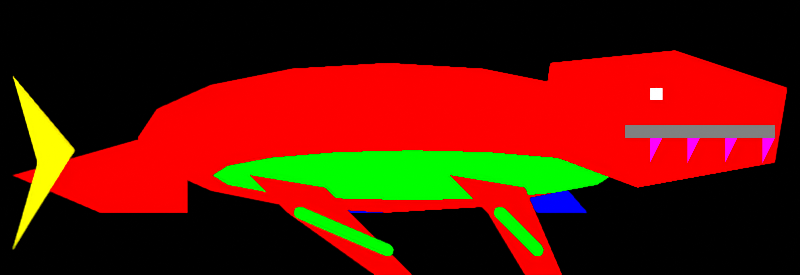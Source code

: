 # Source: mosasaurus.blend  (saved by Blender 4.5.92; exported with 4.5.12 LTS)
import bpy
from mathutils import Matrix  # noqa: F401  (used for matrix-valued properties, if any)

bpy.ops.wm.read_factory_settings(use_empty=True)
scene = bpy.context.scene
scene.name = 'DinoTycoon_mosasaurus_Pose0'

# ---- materials (node trees are filled in below, after node groups)
mat_dinotycoon_role_f = bpy.data.materials.new('DinoTycoon_Role_F')
mat_dinotycoon_role_f.diffuse_color = (0.0, 0.0, 1.0, 1.0)
mat_dinotycoon_role_b = bpy.data.materials.new('DinoTycoon_Role_B')
mat_dinotycoon_role_b.diffuse_color = (1.0, 0.0, 0.0, 1.0)
mat_dinotycoon_role_a = bpy.data.materials.new('DinoTycoon_Role_A')
mat_dinotycoon_role_a.diffuse_color = (1.0, 1.0, 0.0, 1.0)
mat_dinotycoon_role_d = bpy.data.materials.new('DinoTycoon_Role_D')
mat_dinotycoon_role_d.diffuse_color = (0.0, 1.0, 0.0, 1.0)
mat_dinotycoon_role_m = bpy.data.materials.new('DinoTycoon_Role_M')
mat_dinotycoon_role_m.diffuse_color = (0.2159, 0.2159, 0.2159, 1.0)
mat_dinotycoon_role_w = bpy.data.materials.new('DinoTycoon_Role_W')
mat_dinotycoon_role_w.diffuse_color = (1.0, 0.0, 1.0, 1.0)
mat_dinotycoon_role_e = bpy.data.materials.new('DinoTycoon_Role_E')
mat_dinotycoon_role_e.diffuse_color = (1.0, 1.0, 1.0, 1.0)

# ---- material node trees
mat_dinotycoon_role_f.use_nodes = True; mat_dinotycoon_role_f.node_tree.nodes.clear()
_N = mat_dinotycoon_role_f.node_tree.nodes; _L = mat_dinotycoon_role_f.node_tree.links
n0 = _N.new('ShaderNodeEmission'); n0.name = 'Emission'; n0.location = (0, 0)
n0.inputs[0].default_value = (0.0, 0.0, 1.0, 1.0)
n1 = _N.new('ShaderNodeOutputMaterial'); n1.name = 'Material Output'; n1.location = (0, 0)
_L.new(n0.outputs[0], n1.inputs[0])
n1.is_active_output = True
mat_dinotycoon_role_b.use_nodes = True; mat_dinotycoon_role_b.node_tree.nodes.clear()
_N = mat_dinotycoon_role_b.node_tree.nodes; _L = mat_dinotycoon_role_b.node_tree.links
n0 = _N.new('ShaderNodeEmission'); n0.name = 'Emission'; n0.location = (0, 0)
n0.inputs[0].default_value = (1.0, 0.0, 0.0, 1.0)
n1 = _N.new('ShaderNodeOutputMaterial'); n1.name = 'Material Output'; n1.location = (0, 0)
_L.new(n0.outputs[0], n1.inputs[0])
n1.is_active_output = True
mat_dinotycoon_role_a.use_nodes = True; mat_dinotycoon_role_a.node_tree.nodes.clear()
_N = mat_dinotycoon_role_a.node_tree.nodes; _L = mat_dinotycoon_role_a.node_tree.links
n0 = _N.new('ShaderNodeEmission'); n0.name = 'Emission'; n0.location = (0, 0)
n0.inputs[0].default_value = (1.0, 1.0, 0.0, 1.0)
n1 = _N.new('ShaderNodeOutputMaterial'); n1.name = 'Material Output'; n1.location = (0, 0)
_L.new(n0.outputs[0], n1.inputs[0])
n1.is_active_output = True
mat_dinotycoon_role_d.use_nodes = True; mat_dinotycoon_role_d.node_tree.nodes.clear()
_N = mat_dinotycoon_role_d.node_tree.nodes; _L = mat_dinotycoon_role_d.node_tree.links
n0 = _N.new('ShaderNodeEmission'); n0.name = 'Emission'; n0.location = (0, 0)
n0.inputs[0].default_value = (0.0, 1.0, 0.0, 1.0)
n1 = _N.new('ShaderNodeOutputMaterial'); n1.name = 'Material Output'; n1.location = (0, 0)
_L.new(n0.outputs[0], n1.inputs[0])
n1.is_active_output = True
mat_dinotycoon_role_m.use_nodes = True; mat_dinotycoon_role_m.node_tree.nodes.clear()
_N = mat_dinotycoon_role_m.node_tree.nodes; _L = mat_dinotycoon_role_m.node_tree.links
n0 = _N.new('ShaderNodeEmission'); n0.name = 'Emission'; n0.location = (0, 0)
n0.inputs[0].default_value = (0.2159, 0.2159, 0.2159, 1.0)
n1 = _N.new('ShaderNodeOutputMaterial'); n1.name = 'Material Output'; n1.location = (0, 0)
_L.new(n0.outputs[0], n1.inputs[0])
n1.is_active_output = True
mat_dinotycoon_role_w.use_nodes = True; mat_dinotycoon_role_w.node_tree.nodes.clear()
_N = mat_dinotycoon_role_w.node_tree.nodes; _L = mat_dinotycoon_role_w.node_tree.links
n0 = _N.new('ShaderNodeEmission'); n0.name = 'Emission'; n0.location = (0, 0)
n0.inputs[0].default_value = (1.0, 0.0, 1.0, 1.0)
n1 = _N.new('ShaderNodeOutputMaterial'); n1.name = 'Material Output'; n1.location = (0, 0)
_L.new(n0.outputs[0], n1.inputs[0])
n1.is_active_output = True
mat_dinotycoon_role_e.use_nodes = True; mat_dinotycoon_role_e.node_tree.nodes.clear()
_N = mat_dinotycoon_role_e.node_tree.nodes; _L = mat_dinotycoon_role_e.node_tree.links
n0 = _N.new('ShaderNodeEmission'); n0.name = 'Emission'; n0.location = (0, 0)
n1 = _N.new('ShaderNodeOutputMaterial'); n1.name = 'Material Output'; n1.location = (0, 0)
_L.new(n0.outputs[0], n1.inputs[0])
n1.is_active_output = True

# ---- cameras
cam_dinotycoon_mosasaurus_pose0_camera = bpy.data.cameras.new('DinoTycoon_mosasaurus_Pose0_Camera')
cam_dinotycoon_mosasaurus_pose0_camera.type = 'ORTHO'
cam_dinotycoon_mosasaurus_pose0_camera.ortho_scale = 64.0

# ---- meshes
me_dinotycoon_mosasaurus_pose0_far_paddle0 = bpy.data.meshes.new('DinoTycoon_mosasaurus_Pose0_far_paddle0')
me_dinotycoon_mosasaurus_pose0_far_paddle0.from_pydata([(22.0, 3.0, 10.0), (27.0, 3.0, 5.0), (31.0, 3.0, 5.0), (25.0, 3.0, 12.0), (22.0, 5.0, 10.0), (27.0, 5.0, 5.0), (31.0, 5.0, 5.0), (25.0, 5.0, 12.0)], [], [(3, 2, 1, 0), (4, 5, 6, 7), (0, 1, 5, 4), (1, 2, 6, 5), (2, 3, 7, 6), (3, 0, 4, 7)])
me_dinotycoon_mosasaurus_pose0_far_paddle0.materials.append(mat_dinotycoon_role_f)
me_dinotycoon_mosasaurus_pose0_far_paddle0.update()
me_dinotycoon_mosasaurus_pose0_far_paddle1 = bpy.data.meshes.new('DinoTycoon_mosasaurus_Pose0_far_paddle1')
me_dinotycoon_mosasaurus_pose0_far_paddle1.from_pydata([(38.0, 3.0, 10.0), (43.0, 3.0, 5.0), (47.0, 3.0, 5.0), (41.0, 3.0, 12.0), (38.0, 5.0, 10.0), (43.0, 5.0, 5.0), (47.0, 5.0, 5.0), (41.0, 5.0, 12.0)], [], [(3, 2, 1, 0), (4, 5, 6, 7), (0, 1, 5, 4), (1, 2, 6, 5), (2, 3, 7, 6), (3, 0, 4, 7)])
me_dinotycoon_mosasaurus_pose0_far_paddle1.materials.append(mat_dinotycoon_role_f)
me_dinotycoon_mosasaurus_pose0_far_paddle1.update()
me_dinotycoon_mosasaurus_pose0_tail = bpy.data.meshes.new('DinoTycoon_mosasaurus_Pose0_tail')
me_dinotycoon_mosasaurus_pose0_tail.from_pydata([(15.0, -1.0, 12.0), (8.0, -1.0, 10.0), (1.0, -1.0, 8.0), (8.0, -1.0, 5.0), (15.0, -1.0, 5.0), (15.0, 1.0, 12.0), (8.0, 1.0, 10.0), (1.0, 1.0, 8.0), (8.0, 1.0, 5.0), (15.0, 1.0, 5.0)], [], [(4, 3, 2, 1, 0), (5, 6, 7, 8, 9), (0, 1, 6, 5), (1, 2, 7, 6), (2, 3, 8, 7), (3, 4, 9, 8), (4, 0, 5, 9)])
me_dinotycoon_mosasaurus_pose0_tail.materials.append(mat_dinotycoon_role_b)
me_dinotycoon_mosasaurus_pose0_tail.update()
me_dinotycoon_mosasaurus_pose0_tail_fin = bpy.data.meshes.new('DinoTycoon_mosasaurus_Pose0_tail_fin')
me_dinotycoon_mosasaurus_pose0_tail_fin.from_pydata([(1.0, -3.0, 16.0), (6.0, -3.0, 10.0), (1.0, -3.0, 2.0), (3.0, -3.0, 9.0), (1.0, -1.0, 16.0), (6.0, -1.0, 10.0), (1.0, -1.0, 2.0), (3.0, -1.0, 9.0)], [], [(3, 2, 1, 0), (4, 5, 6, 7), (0, 1, 5, 4), (1, 2, 6, 5), (2, 3, 7, 6), (3, 0, 4, 7)])
me_dinotycoon_mosasaurus_pose0_tail_fin.materials.append(mat_dinotycoon_role_a)
me_dinotycoon_mosasaurus_pose0_tail_fin.update()
me_dinotycoon_mosasaurus_pose0_trunk = bpy.data.meshes.new('DinoTycoon_mosasaurus_Pose0_trunk')
me_dinotycoon_mosasaurus_pose0_trunk.from_pydata([(51.0, -1.0, 11.0), (49.48, -1.0, 8.704), (45.14, -1.0, 6.757), (38.65, -1.0, 5.457), (31.0, -1.0, 5.0), (23.35, -1.0, 5.457), (16.86, -1.0, 6.757), (12.52, -1.0, 8.704), (11.0, -1.0, 11.0), (12.52, -1.0, 13.3), (16.86, -1.0, 15.24), (23.35, -1.0, 16.54), (31.0, -1.0, 17.0), (38.65, -1.0, 16.54), (45.14, -1.0, 15.24), (49.48, -1.0, 13.3), (51.0, 1.0, 11.0), (49.48, 1.0, 8.704), (45.14, 1.0, 6.757), (38.65, 1.0, 5.457), (31.0, 1.0, 5.0), (23.35, 1.0, 5.457), (16.86, 1.0, 6.757), (12.52, 1.0, 8.704), (11.0, 1.0, 11.0), (12.52, 1.0, 13.3), (16.86, 1.0, 15.24), (23.35, 1.0, 16.54), (31.0, 1.0, 17.0), (38.65, 1.0, 16.54), (45.14, 1.0, 15.24), (49.48, 1.0, 13.3)], [], [(15, 14, 13, 12, 11, 10, 9, 8, 7, 6, 5, 4, 3, 2, 1, 0), (16, 17, 18, 19, 20, 21, 22, 23, 24, 25, 26, 27, 28, 29, 30, 31), (0, 1, 17, 16), (1, 2, 18, 17), (2, 3, 19, 18), (3, 4, 20, 19), (4, 5, 21, 20), (5, 6, 22, 21), (6, 7, 23, 22), (7, 8, 24, 23), (8, 9, 25, 24), (9, 10, 26, 25), (10, 11, 27, 26), (11, 12, 28, 27), (12, 13, 29, 28), (13, 14, 30, 29), (14, 15, 31, 30), (15, 0, 16, 31)])
me_dinotycoon_mosasaurus_pose0_trunk.materials.append(mat_dinotycoon_role_b)
me_dinotycoon_mosasaurus_pose0_trunk.update()
me_dinotycoon_mosasaurus_pose0_belly = bpy.data.meshes.new('DinoTycoon_mosasaurus_Pose0_belly')
me_dinotycoon_mosasaurus_pose0_belly.from_pydata([(49.0, -3.0, 8.0), (47.78, -3.0, 7.235), (44.31, -3.0, 6.586), (39.12, -3.0, 6.152), (33.0, -3.0, 6.0), (26.88, -3.0, 6.152), (21.69, -3.0, 6.586), (18.22, -3.0, 7.235), (17.0, -3.0, 8.0), (18.22, -3.0, 8.765), (21.69, -3.0, 9.414), (26.88, -3.0, 9.848), (33.0, -3.0, 10.0), (39.12, -3.0, 9.848), (44.31, -3.0, 9.414), (47.78, -3.0, 8.765), (49.0, -1.0, 8.0), (47.78, -1.0, 7.235), (44.31, -1.0, 6.586), (39.12, -1.0, 6.152), (33.0, -1.0, 6.0), (26.88, -1.0, 6.152), (21.69, -1.0, 6.586), (18.22, -1.0, 7.235), (17.0, -1.0, 8.0), (18.22, -1.0, 8.765), (21.69, -1.0, 9.414), (26.88, -1.0, 9.848), (33.0, -1.0, 10.0), (39.12, -1.0, 9.848), (44.31, -1.0, 9.414), (47.78, -1.0, 8.765)], [], [(15, 14, 13, 12, 11, 10, 9, 8, 7, 6, 5, 4, 3, 2, 1, 0), (16, 17, 18, 19, 20, 21, 22, 23, 24, 25, 26, 27, 28, 29, 30, 31), (0, 1, 17, 16), (1, 2, 18, 17), (2, 3, 19, 18), (3, 4, 20, 19), (4, 5, 21, 20), (5, 6, 22, 21), (6, 7, 23, 22), (7, 8, 24, 23), (8, 9, 25, 24), (9, 10, 26, 25), (10, 11, 27, 26), (11, 12, 28, 27), (12, 13, 29, 28), (13, 14, 30, 29), (14, 15, 31, 30), (15, 0, 16, 31)])
me_dinotycoon_mosasaurus_pose0_belly.materials.append(mat_dinotycoon_role_d)
me_dinotycoon_mosasaurus_pose0_belly.update()
me_dinotycoon_mosasaurus_pose0_head = bpy.data.meshes.new('DinoTycoon_mosasaurus_Pose0_head')
me_dinotycoon_mosasaurus_pose0_head.from_pydata([(44.0, -4.0, 17.0), (54.0, -4.0, 18.0), (63.0, -4.0, 15.0), (62.0, -4.0, 9.0), (51.0, -4.0, 7.0), (43.0, -4.0, 10.0), (44.0, -2.0, 17.0), (54.0, -2.0, 18.0), (63.0, -2.0, 15.0), (62.0, -2.0, 9.0), (51.0, -2.0, 7.0), (43.0, -2.0, 10.0)], [], [(5, 4, 3, 2, 1, 0), (6, 7, 8, 9, 10, 11), (0, 1, 7, 6), (1, 2, 8, 7), (2, 3, 9, 8), (3, 4, 10, 9), (4, 5, 11, 10), (5, 0, 6, 11)])
me_dinotycoon_mosasaurus_pose0_head.materials.append(mat_dinotycoon_role_b)
me_dinotycoon_mosasaurus_pose0_head.update()
me_dinotycoon_mosasaurus_pose0_mouth = bpy.data.meshes.new('DinoTycoon_mosasaurus_Pose0_mouth')
me_dinotycoon_mosasaurus_pose0_mouth.from_pydata([(50.0, -6.0, 12.0), (62.0, -6.0, 12.0), (62.0, -6.0, 11.0), (50.0, -6.0, 11.0), (50.0, -4.0, 12.0), (62.0, -4.0, 12.0), (62.0, -4.0, 11.0), (50.0, -4.0, 11.0)], [], [(3, 2, 1, 0), (4, 5, 6, 7), (0, 1, 5, 4), (1, 2, 6, 5), (2, 3, 7, 6), (3, 0, 4, 7)])
me_dinotycoon_mosasaurus_pose0_mouth.materials.append(mat_dinotycoon_role_m)
me_dinotycoon_mosasaurus_pose0_mouth.update()
me_dinotycoon_mosasaurus_pose0_tooth52 = bpy.data.meshes.new('DinoTycoon_mosasaurus_Pose0_tooth52')
me_dinotycoon_mosasaurus_pose0_tooth52.from_pydata([(52.0, -8.0, 11.0), (53.0, -8.0, 11.0), (52.0, -8.0, 9.0), (52.0, -6.0, 11.0), (53.0, -6.0, 11.0), (52.0, -6.0, 9.0)], [], [(2, 1, 0), (3, 4, 5), (0, 1, 4, 3), (1, 2, 5, 4), (2, 0, 3, 5)])
me_dinotycoon_mosasaurus_pose0_tooth52.materials.append(mat_dinotycoon_role_w)
me_dinotycoon_mosasaurus_pose0_tooth52.update()
me_dinotycoon_mosasaurus_pose0_tooth55 = bpy.data.meshes.new('DinoTycoon_mosasaurus_Pose0_tooth55')
me_dinotycoon_mosasaurus_pose0_tooth55.from_pydata([(55.0, -8.0, 11.0), (56.0, -8.0, 11.0), (55.0, -8.0, 9.0), (55.0, -6.0, 11.0), (56.0, -6.0, 11.0), (55.0, -6.0, 9.0)], [], [(2, 1, 0), (3, 4, 5), (0, 1, 4, 3), (1, 2, 5, 4), (2, 0, 3, 5)])
me_dinotycoon_mosasaurus_pose0_tooth55.materials.append(mat_dinotycoon_role_w)
me_dinotycoon_mosasaurus_pose0_tooth55.update()
me_dinotycoon_mosasaurus_pose0_tooth58 = bpy.data.meshes.new('DinoTycoon_mosasaurus_Pose0_tooth58')
me_dinotycoon_mosasaurus_pose0_tooth58.from_pydata([(58.0, -8.0, 11.0), (59.0, -8.0, 11.0), (58.0, -8.0, 9.0), (58.0, -6.0, 11.0), (59.0, -6.0, 11.0), (58.0, -6.0, 9.0)], [], [(2, 1, 0), (3, 4, 5), (0, 1, 4, 3), (1, 2, 5, 4), (2, 0, 3, 5)])
me_dinotycoon_mosasaurus_pose0_tooth58.materials.append(mat_dinotycoon_role_w)
me_dinotycoon_mosasaurus_pose0_tooth58.update()
me_dinotycoon_mosasaurus_pose0_tooth61 = bpy.data.meshes.new('DinoTycoon_mosasaurus_Pose0_tooth61')
me_dinotycoon_mosasaurus_pose0_tooth61.from_pydata([(61.0, -8.0, 11.0), (62.0, -8.0, 11.0), (61.0, -8.0, 9.0), (61.0, -6.0, 11.0), (62.0, -6.0, 11.0), (61.0, -6.0, 9.0)], [], [(2, 1, 0), (3, 4, 5), (0, 1, 4, 3), (1, 2, 5, 4), (2, 0, 3, 5)])
me_dinotycoon_mosasaurus_pose0_tooth61.materials.append(mat_dinotycoon_role_w)
me_dinotycoon_mosasaurus_pose0_tooth61.update()
me_dinotycoon_mosasaurus_pose0_eye = bpy.data.meshes.new('DinoTycoon_mosasaurus_Pose0_eye')
me_dinotycoon_mosasaurus_pose0_eye.from_pydata([(52.0, -10.0, 15.0), (53.0, -10.0, 15.0), (53.0, -10.0, 14.0), (52.0, -10.0, 14.0), (52.0, -8.0, 15.0), (53.0, -8.0, 15.0), (53.0, -8.0, 14.0), (52.0, -8.0, 14.0)], [], [(3, 2, 1, 0), (4, 5, 6, 7), (0, 1, 5, 4), (1, 2, 6, 5), (2, 3, 7, 6), (3, 0, 4, 7)])
me_dinotycoon_mosasaurus_pose0_eye.materials.append(mat_dinotycoon_role_e)
me_dinotycoon_mosasaurus_pose0_eye.update()
me_dinotycoon_mosasaurus_pose0_near_paddle0 = bpy.data.meshes.new('DinoTycoon_mosasaurus_Pose0_near_paddle0')
me_dinotycoon_mosasaurus_pose0_near_paddle0.from_pydata([(20.0, -7.0, 8.0), (23.0, -7.0, 5.0), (30.0, -7.0, 0.0), (33.0, -7.0, 0.0), (26.0, -7.0, 7.0), (20.0, -5.0, 8.0), (23.0, -5.0, 5.0), (30.0, -5.0, 0.0), (33.0, -5.0, 0.0), (26.0, -5.0, 7.0)], [], [(4, 3, 2, 1, 0), (5, 6, 7, 8, 9), (0, 1, 6, 5), (1, 2, 7, 6), (2, 3, 8, 7), (3, 4, 9, 8), (4, 0, 5, 9)])
me_dinotycoon_mosasaurus_pose0_near_paddle0.materials.append(mat_dinotycoon_role_b)
me_dinotycoon_mosasaurus_pose0_near_paddle0.update()
me_dinotycoon_mosasaurus_pose0_paddle_edge0_0 = bpy.data.meshes.new('DinoTycoon_mosasaurus_Pose0_paddle_edge0_0')
me_dinotycoon_mosasaurus_pose0_paddle_edge0_0.from_pydata([(23.8, -9.0, 4.54), (30.8, -9.0, 1.54), (31.2, -9.0, 2.46), (24.2, -9.0, 5.46), (23.8, -7.0, 4.54), (30.8, -7.0, 1.54), (31.2, -7.0, 2.46), (24.2, -7.0, 5.46)], [], [(3, 2, 1, 0), (4, 5, 6, 7), (0, 1, 5, 4), (1, 2, 6, 5), (2, 3, 7, 6), (3, 0, 4, 7)])
me_dinotycoon_mosasaurus_pose0_paddle_edge0_0.materials.append(mat_dinotycoon_role_d)
me_dinotycoon_mosasaurus_pose0_paddle_edge0_0.update()
me_dinotycoon_mosasaurus_pose0_paddle_edge0_joint_0 = bpy.data.meshes.new('DinoTycoon_mosasaurus_Pose0_paddle_edge0_joint_0')
me_dinotycoon_mosasaurus_pose0_paddle_edge0_joint_0.from_pydata([(24.5, -9.0, 5.0), (24.46, -9.0, 4.809), (24.35, -9.0, 4.646), (24.19, -9.0, 4.538), (24.0, -9.0, 4.5), (23.81, -9.0, 4.538), (23.65, -9.0, 4.646), (23.54, -9.0, 4.809), (23.5, -9.0, 5.0), (23.54, -9.0, 5.191), (23.65, -9.0, 5.354), (23.81, -9.0, 5.462), (24.0, -9.0, 5.5), (24.19, -9.0, 5.462), (24.35, -9.0, 5.354), (24.46, -9.0, 5.191), (24.5, -7.0, 5.0), (24.46, -7.0, 4.809), (24.35, -7.0, 4.646), (24.19, -7.0, 4.538), (24.0, -7.0, 4.5), (23.81, -7.0, 4.538), (23.65, -7.0, 4.646), (23.54, -7.0, 4.809), (23.5, -7.0, 5.0), (23.54, -7.0, 5.191), (23.65, -7.0, 5.354), (23.81, -7.0, 5.462), (24.0, -7.0, 5.5), (24.19, -7.0, 5.462), (24.35, -7.0, 5.354), (24.46, -7.0, 5.191)], [], [(15, 14, 13, 12, 11, 10, 9, 8, 7, 6, 5, 4, 3, 2, 1, 0), (16, 17, 18, 19, 20, 21, 22, 23, 24, 25, 26, 27, 28, 29, 30, 31), (0, 1, 17, 16), (1, 2, 18, 17), (2, 3, 19, 18), (3, 4, 20, 19), (4, 5, 21, 20), (5, 6, 22, 21), (6, 7, 23, 22), (7, 8, 24, 23), (8, 9, 25, 24), (9, 10, 26, 25), (10, 11, 27, 26), (11, 12, 28, 27), (12, 13, 29, 28), (13, 14, 30, 29), (14, 15, 31, 30), (15, 0, 16, 31)])
me_dinotycoon_mosasaurus_pose0_paddle_edge0_joint_0.materials.append(mat_dinotycoon_role_d)
me_dinotycoon_mosasaurus_pose0_paddle_edge0_joint_0.update()
me_dinotycoon_mosasaurus_pose0_paddle_edge0_tip = bpy.data.meshes.new('DinoTycoon_mosasaurus_Pose0_paddle_edge0_tip')
me_dinotycoon_mosasaurus_pose0_paddle_edge0_tip.from_pydata([(31.5, -9.0, 2.0), (31.46, -9.0, 1.809), (31.35, -9.0, 1.646), (31.19, -9.0, 1.538), (31.0, -9.0, 1.5), (30.81, -9.0, 1.538), (30.65, -9.0, 1.646), (30.54, -9.0, 1.809), (30.5, -9.0, 2.0), (30.54, -9.0, 2.191), (30.65, -9.0, 2.354), (30.81, -9.0, 2.462), (31.0, -9.0, 2.5), (31.19, -9.0, 2.462), (31.35, -9.0, 2.354), (31.46, -9.0, 2.191), (31.5, -7.0, 2.0), (31.46, -7.0, 1.809), (31.35, -7.0, 1.646), (31.19, -7.0, 1.538), (31.0, -7.0, 1.5), (30.81, -7.0, 1.538), (30.65, -7.0, 1.646), (30.54, -7.0, 1.809), (30.5, -7.0, 2.0), (30.54, -7.0, 2.191), (30.65, -7.0, 2.354), (30.81, -7.0, 2.462), (31.0, -7.0, 2.5), (31.19, -7.0, 2.462), (31.35, -7.0, 2.354), (31.46, -7.0, 2.191)], [], [(15, 14, 13, 12, 11, 10, 9, 8, 7, 6, 5, 4, 3, 2, 1, 0), (16, 17, 18, 19, 20, 21, 22, 23, 24, 25, 26, 27, 28, 29, 30, 31), (0, 1, 17, 16), (1, 2, 18, 17), (2, 3, 19, 18), (3, 4, 20, 19), (4, 5, 21, 20), (5, 6, 22, 21), (6, 7, 23, 22), (7, 8, 24, 23), (8, 9, 25, 24), (9, 10, 26, 25), (10, 11, 27, 26), (11, 12, 28, 27), (12, 13, 29, 28), (13, 14, 30, 29), (14, 15, 31, 30), (15, 0, 16, 31)])
me_dinotycoon_mosasaurus_pose0_paddle_edge0_tip.materials.append(mat_dinotycoon_role_d)
me_dinotycoon_mosasaurus_pose0_paddle_edge0_tip.update()
me_dinotycoon_mosasaurus_pose0_near_paddle1 = bpy.data.meshes.new('DinoTycoon_mosasaurus_Pose0_near_paddle1')
me_dinotycoon_mosasaurus_pose0_near_paddle1.from_pydata([(36.0, -7.0, 8.0), (39.0, -7.0, 5.0), (42.0, -7.0, 0.0), (45.0, -7.0, 0.0), (42.0, -7.0, 7.0), (36.0, -5.0, 8.0), (39.0, -5.0, 5.0), (42.0, -5.0, 0.0), (45.0, -5.0, 0.0), (42.0, -5.0, 7.0)], [], [(4, 3, 2, 1, 0), (5, 6, 7, 8, 9), (0, 1, 6, 5), (1, 2, 7, 6), (2, 3, 8, 7), (3, 4, 9, 8), (4, 0, 5, 9)])
me_dinotycoon_mosasaurus_pose0_near_paddle1.materials.append(mat_dinotycoon_role_b)
me_dinotycoon_mosasaurus_pose0_near_paddle1.update()
me_dinotycoon_mosasaurus_pose0_paddle_edge1_0 = bpy.data.meshes.new('DinoTycoon_mosasaurus_Pose0_paddle_edge1_0')
me_dinotycoon_mosasaurus_pose0_paddle_edge1_0.from_pydata([(39.65, -9.0, 4.646), (42.65, -9.0, 1.646), (43.35, -9.0, 2.354), (40.35, -9.0, 5.354), (39.65, -7.0, 4.646), (42.65, -7.0, 1.646), (43.35, -7.0, 2.354), (40.35, -7.0, 5.354)], [], [(3, 2, 1, 0), (4, 5, 6, 7), (0, 1, 5, 4), (1, 2, 6, 5), (2, 3, 7, 6), (3, 0, 4, 7)])
me_dinotycoon_mosasaurus_pose0_paddle_edge1_0.materials.append(mat_dinotycoon_role_d)
me_dinotycoon_mosasaurus_pose0_paddle_edge1_0.update()
me_dinotycoon_mosasaurus_pose0_paddle_edge1_joint_0 = bpy.data.meshes.new('DinoTycoon_mosasaurus_Pose0_paddle_edge1_joint_0')
me_dinotycoon_mosasaurus_pose0_paddle_edge1_joint_0.from_pydata([(40.5, -9.0, 5.0), (40.46, -9.0, 4.809), (40.35, -9.0, 4.646), (40.19, -9.0, 4.538), (40.0, -9.0, 4.5), (39.81, -9.0, 4.538), (39.65, -9.0, 4.646), (39.54, -9.0, 4.809), (39.5, -9.0, 5.0), (39.54, -9.0, 5.191), (39.65, -9.0, 5.354), (39.81, -9.0, 5.462), (40.0, -9.0, 5.5), (40.19, -9.0, 5.462), (40.35, -9.0, 5.354), (40.46, -9.0, 5.191), (40.5, -7.0, 5.0), (40.46, -7.0, 4.809), (40.35, -7.0, 4.646), (40.19, -7.0, 4.538), (40.0, -7.0, 4.5), (39.81, -7.0, 4.538), (39.65, -7.0, 4.646), (39.54, -7.0, 4.809), (39.5, -7.0, 5.0), (39.54, -7.0, 5.191), (39.65, -7.0, 5.354), (39.81, -7.0, 5.462), (40.0, -7.0, 5.5), (40.19, -7.0, 5.462), (40.35, -7.0, 5.354), (40.46, -7.0, 5.191)], [], [(15, 14, 13, 12, 11, 10, 9, 8, 7, 6, 5, 4, 3, 2, 1, 0), (16, 17, 18, 19, 20, 21, 22, 23, 24, 25, 26, 27, 28, 29, 30, 31), (0, 1, 17, 16), (1, 2, 18, 17), (2, 3, 19, 18), (3, 4, 20, 19), (4, 5, 21, 20), (5, 6, 22, 21), (6, 7, 23, 22), (7, 8, 24, 23), (8, 9, 25, 24), (9, 10, 26, 25), (10, 11, 27, 26), (11, 12, 28, 27), (12, 13, 29, 28), (13, 14, 30, 29), (14, 15, 31, 30), (15, 0, 16, 31)])
me_dinotycoon_mosasaurus_pose0_paddle_edge1_joint_0.materials.append(mat_dinotycoon_role_d)
me_dinotycoon_mosasaurus_pose0_paddle_edge1_joint_0.update()
me_dinotycoon_mosasaurus_pose0_paddle_edge1_tip = bpy.data.meshes.new('DinoTycoon_mosasaurus_Pose0_paddle_edge1_tip')
me_dinotycoon_mosasaurus_pose0_paddle_edge1_tip.from_pydata([(43.5, -9.0, 2.0), (43.46, -9.0, 1.809), (43.35, -9.0, 1.646), (43.19, -9.0, 1.538), (43.0, -9.0, 1.5), (42.81, -9.0, 1.538), (42.65, -9.0, 1.646), (42.54, -9.0, 1.809), (42.5, -9.0, 2.0), (42.54, -9.0, 2.191), (42.65, -9.0, 2.354), (42.81, -9.0, 2.462), (43.0, -9.0, 2.5), (43.19, -9.0, 2.462), (43.35, -9.0, 2.354), (43.46, -9.0, 2.191), (43.5, -7.0, 2.0), (43.46, -7.0, 1.809), (43.35, -7.0, 1.646), (43.19, -7.0, 1.538), (43.0, -7.0, 1.5), (42.81, -7.0, 1.538), (42.65, -7.0, 1.646), (42.54, -7.0, 1.809), (42.5, -7.0, 2.0), (42.54, -7.0, 2.191), (42.65, -7.0, 2.354), (42.81, -7.0, 2.462), (43.0, -7.0, 2.5), (43.19, -7.0, 2.462), (43.35, -7.0, 2.354), (43.46, -7.0, 2.191)], [], [(15, 14, 13, 12, 11, 10, 9, 8, 7, 6, 5, 4, 3, 2, 1, 0), (16, 17, 18, 19, 20, 21, 22, 23, 24, 25, 26, 27, 28, 29, 30, 31), (0, 1, 17, 16), (1, 2, 18, 17), (2, 3, 19, 18), (3, 4, 20, 19), (4, 5, 21, 20), (5, 6, 22, 21), (6, 7, 23, 22), (7, 8, 24, 23), (8, 9, 25, 24), (9, 10, 26, 25), (10, 11, 27, 26), (11, 12, 28, 27), (12, 13, 29, 28), (13, 14, 30, 29), (14, 15, 31, 30), (15, 0, 16, 31)])
me_dinotycoon_mosasaurus_pose0_paddle_edge1_tip.materials.append(mat_dinotycoon_role_d)
me_dinotycoon_mosasaurus_pose0_paddle_edge1_tip.update()

# ---- objects
ob_dinotycoon_mosasaurus_pose0_camera = bpy.data.objects.new('DinoTycoon_mosasaurus_Pose0_Camera', cam_dinotycoon_mosasaurus_pose0_camera)
ob_dinotycoon_mosasaurus_pose0_far_paddle0 = bpy.data.objects.new('DinoTycoon_mosasaurus_Pose0_far_paddle0', me_dinotycoon_mosasaurus_pose0_far_paddle0)
ob_dinotycoon_mosasaurus_pose0_far_paddle1 = bpy.data.objects.new('DinoTycoon_mosasaurus_Pose0_far_paddle1', me_dinotycoon_mosasaurus_pose0_far_paddle1)
ob_dinotycoon_mosasaurus_pose0_tail = bpy.data.objects.new('DinoTycoon_mosasaurus_Pose0_tail', me_dinotycoon_mosasaurus_pose0_tail)
ob_dinotycoon_mosasaurus_pose0_tail_fin = bpy.data.objects.new('DinoTycoon_mosasaurus_Pose0_tail_fin', me_dinotycoon_mosasaurus_pose0_tail_fin)
ob_dinotycoon_mosasaurus_pose0_trunk = bpy.data.objects.new('DinoTycoon_mosasaurus_Pose0_trunk', me_dinotycoon_mosasaurus_pose0_trunk)
ob_dinotycoon_mosasaurus_pose0_belly = bpy.data.objects.new('DinoTycoon_mosasaurus_Pose0_belly', me_dinotycoon_mosasaurus_pose0_belly)
ob_dinotycoon_mosasaurus_pose0_head = bpy.data.objects.new('DinoTycoon_mosasaurus_Pose0_head', me_dinotycoon_mosasaurus_pose0_head)
ob_dinotycoon_mosasaurus_pose0_mouth = bpy.data.objects.new('DinoTycoon_mosasaurus_Pose0_mouth', me_dinotycoon_mosasaurus_pose0_mouth)
ob_dinotycoon_mosasaurus_pose0_tooth52 = bpy.data.objects.new('DinoTycoon_mosasaurus_Pose0_tooth52', me_dinotycoon_mosasaurus_pose0_tooth52)
ob_dinotycoon_mosasaurus_pose0_tooth55 = bpy.data.objects.new('DinoTycoon_mosasaurus_Pose0_tooth55', me_dinotycoon_mosasaurus_pose0_tooth55)
ob_dinotycoon_mosasaurus_pose0_tooth58 = bpy.data.objects.new('DinoTycoon_mosasaurus_Pose0_tooth58', me_dinotycoon_mosasaurus_pose0_tooth58)
ob_dinotycoon_mosasaurus_pose0_tooth61 = bpy.data.objects.new('DinoTycoon_mosasaurus_Pose0_tooth61', me_dinotycoon_mosasaurus_pose0_tooth61)
ob_dinotycoon_mosasaurus_pose0_eye = bpy.data.objects.new('DinoTycoon_mosasaurus_Pose0_eye', me_dinotycoon_mosasaurus_pose0_eye)
ob_dinotycoon_mosasaurus_pose0_near_paddle0 = bpy.data.objects.new('DinoTycoon_mosasaurus_Pose0_near_paddle0', me_dinotycoon_mosasaurus_pose0_near_paddle0)
ob_dinotycoon_mosasaurus_pose0_paddle_edge0_0 = bpy.data.objects.new('DinoTycoon_mosasaurus_Pose0_paddle_edge0_0', me_dinotycoon_mosasaurus_pose0_paddle_edge0_0)
ob_dinotycoon_mosasaurus_pose0_paddle_edge0_joint_0 = bpy.data.objects.new('DinoTycoon_mosasaurus_Pose0_paddle_edge0_joint_0', me_dinotycoon_mosasaurus_pose0_paddle_edge0_joint_0)
ob_dinotycoon_mosasaurus_pose0_paddle_edge0_tip = bpy.data.objects.new('DinoTycoon_mosasaurus_Pose0_paddle_edge0_tip', me_dinotycoon_mosasaurus_pose0_paddle_edge0_tip)
ob_dinotycoon_mosasaurus_pose0_near_paddle1 = bpy.data.objects.new('DinoTycoon_mosasaurus_Pose0_near_paddle1', me_dinotycoon_mosasaurus_pose0_near_paddle1)
ob_dinotycoon_mosasaurus_pose0_paddle_edge1_0 = bpy.data.objects.new('DinoTycoon_mosasaurus_Pose0_paddle_edge1_0', me_dinotycoon_mosasaurus_pose0_paddle_edge1_0)
ob_dinotycoon_mosasaurus_pose0_paddle_edge1_joint_0 = bpy.data.objects.new('DinoTycoon_mosasaurus_Pose0_paddle_edge1_joint_0', me_dinotycoon_mosasaurus_pose0_paddle_edge1_joint_0)
ob_dinotycoon_mosasaurus_pose0_paddle_edge1_tip = bpy.data.objects.new('DinoTycoon_mosasaurus_Pose0_paddle_edge1_tip', me_dinotycoon_mosasaurus_pose0_paddle_edge1_tip)

# ---- transforms, parenting, visibility, modifiers, constraints
ob_dinotycoon_mosasaurus_pose0_camera.location = (32.0, -100.0, 11.0)
ob_dinotycoon_mosasaurus_pose0_camera.rotation_euler = (1.571, -0.0, 0.0)
ob_dinotycoon_mosasaurus_pose0_far_paddle0.location = (0.0, 0.0, 0.0)
ob_dinotycoon_mosasaurus_pose0_far_paddle1.location = (0.0, 0.0, 0.0)
ob_dinotycoon_mosasaurus_pose0_tail.location = (0.0, 0.0, 0.0)
ob_dinotycoon_mosasaurus_pose0_tail_fin.location = (0.0, 0.0, 0.0)
ob_dinotycoon_mosasaurus_pose0_trunk.location = (0.0, 0.0, 0.0)
ob_dinotycoon_mosasaurus_pose0_belly.location = (0.0, 0.0, 0.0)
ob_dinotycoon_mosasaurus_pose0_head.location = (0.0, 0.0, 0.0)
ob_dinotycoon_mosasaurus_pose0_mouth.location = (0.0, 0.0, 0.0)
ob_dinotycoon_mosasaurus_pose0_tooth52.location = (0.0, 0.0, 0.0)
ob_dinotycoon_mosasaurus_pose0_tooth55.location = (0.0, 0.0, 0.0)
ob_dinotycoon_mosasaurus_pose0_tooth58.location = (0.0, 0.0, 0.0)
ob_dinotycoon_mosasaurus_pose0_tooth61.location = (0.0, 0.0, 0.0)
ob_dinotycoon_mosasaurus_pose0_eye.location = (0.0, 0.0, 0.0)
ob_dinotycoon_mosasaurus_pose0_near_paddle0.location = (0.0, 0.0, 0.0)
ob_dinotycoon_mosasaurus_pose0_paddle_edge0_0.location = (0.0, 0.0, 0.0)
ob_dinotycoon_mosasaurus_pose0_paddle_edge0_joint_0.location = (0.0, 0.0, 0.0)
ob_dinotycoon_mosasaurus_pose0_paddle_edge0_tip.location = (0.0, 0.0, 0.0)
ob_dinotycoon_mosasaurus_pose0_near_paddle1.location = (0.0, 0.0, 0.0)
ob_dinotycoon_mosasaurus_pose0_paddle_edge1_0.location = (0.0, 0.0, 0.0)
ob_dinotycoon_mosasaurus_pose0_paddle_edge1_joint_0.location = (0.0, 0.0, 0.0)
ob_dinotycoon_mosasaurus_pose0_paddle_edge1_tip.location = (0.0, 0.0, 0.0)

# ---- collection membership
scene.collection.objects.link(ob_dinotycoon_mosasaurus_pose0_camera)
scene.collection.objects.link(ob_dinotycoon_mosasaurus_pose0_far_paddle0)
scene.collection.objects.link(ob_dinotycoon_mosasaurus_pose0_far_paddle1)
scene.collection.objects.link(ob_dinotycoon_mosasaurus_pose0_tail)
scene.collection.objects.link(ob_dinotycoon_mosasaurus_pose0_tail_fin)
scene.collection.objects.link(ob_dinotycoon_mosasaurus_pose0_trunk)
scene.collection.objects.link(ob_dinotycoon_mosasaurus_pose0_belly)
scene.collection.objects.link(ob_dinotycoon_mosasaurus_pose0_head)
scene.collection.objects.link(ob_dinotycoon_mosasaurus_pose0_mouth)
scene.collection.objects.link(ob_dinotycoon_mosasaurus_pose0_tooth52)
scene.collection.objects.link(ob_dinotycoon_mosasaurus_pose0_tooth55)
scene.collection.objects.link(ob_dinotycoon_mosasaurus_pose0_tooth58)
scene.collection.objects.link(ob_dinotycoon_mosasaurus_pose0_tooth61)
scene.collection.objects.link(ob_dinotycoon_mosasaurus_pose0_eye)
scene.collection.objects.link(ob_dinotycoon_mosasaurus_pose0_near_paddle0)
scene.collection.objects.link(ob_dinotycoon_mosasaurus_pose0_paddle_edge0_0)
scene.collection.objects.link(ob_dinotycoon_mosasaurus_pose0_paddle_edge0_joint_0)
scene.collection.objects.link(ob_dinotycoon_mosasaurus_pose0_paddle_edge0_tip)
scene.collection.objects.link(ob_dinotycoon_mosasaurus_pose0_near_paddle1)
scene.collection.objects.link(ob_dinotycoon_mosasaurus_pose0_paddle_edge1_0)
scene.collection.objects.link(ob_dinotycoon_mosasaurus_pose0_paddle_edge1_joint_0)
scene.collection.objects.link(ob_dinotycoon_mosasaurus_pose0_paddle_edge1_tip)

# ---- scene / render settings (as saved in the file)
scene.camera = ob_dinotycoon_mosasaurus_pose0_camera
scene.frame_start = 1; scene.frame_end = 250; scene.frame_set(1)
scene.render.engine = 'CYCLES'
scene.render.image_settings.exr_codec = 'NONE'
scene.render.resolution_x = 64
scene.render.resolution_y = 22
scene.render.film_transparent = True
scene.render.simplify_subdivision_render = 0
scene.render.simplify_child_particles_render = 0.0
scene.cycles.use_denoising = False
scene.cycles.samples = 1
scene.cycles.filter_width = 0.01
scene.eevee.use_volume_custom_range = False
scene.eevee.use_fast_gi = False
scene.eevee.use_shadows = False
scene.view_settings.view_transform = 'Standard'
scene.view_settings.white_balance_temperature = 0.0
scene.view_settings.white_balance_tint = 0.0
scene.view_settings.white_balance_whitepoint = (2.97, 0.5193, -0.0414)
bpy.context.view_layer.update()
